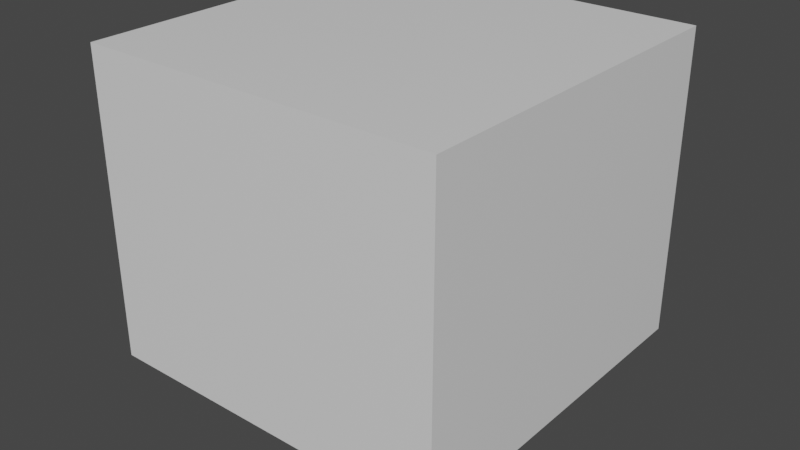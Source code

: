 # Source: Monitor.blend  (saved by Blender 2.82.7; exported with 4.5.12 LTS)
import bpy
from mathutils import Matrix  # noqa: F401  (used for matrix-valued properties, if any)

bpy.ops.wm.read_factory_settings(use_empty=True)
scene = bpy.context.scene
scene.name = 'Scene'

# ---- collections
col_collection = bpy.data.collections.new('Collection'); scene.collection.children.link(col_collection)

# ---- materials (node trees are filled in below, after node groups)
mat_material = bpy.data.materials.new('Material')
mat_material.alpha_threshold = 0.0
mat_material.use_transparent_shadow = False
mat_material.line_color = (0.0, 0.0, 0.0, 1.0)

# ---- material node trees
mat_material.use_nodes = True; mat_material.node_tree.nodes.clear()
_N = mat_material.node_tree.nodes; _L = mat_material.node_tree.links
n0 = _N.new('ShaderNodeOutputMaterial'); n0.name = 'Material Output'; n0.location = (300, 300)
n1 = _N.new('ShaderNodeBsdfPrincipled'); n1.name = 'Principled BSDF'; n1.location = (10, 300)
n1.distribution = 'GGX'
n1.subsurface_method = 'BURLEY'
n1.inputs[2].default_value = 0.4
n1.inputs[3].default_value = 1.45
n1.inputs[27].default_value = (0.0, 0.0, 0.0, 1.0)
n1.inputs[28].default_value = 1.0
_L.new(n1.outputs[0], n0.inputs[0])
n0.is_active_output = True

# ---- world
world_world = bpy.data.worlds.new('World'); scene.world = world_world
world_world.use_nodes = True; world_world.node_tree.nodes.clear()
_N = world_world.node_tree.nodes; _L = world_world.node_tree.links
n0 = _N.new('ShaderNodeOutputWorld'); n0.name = 'World Output'; n0.location = (300, 300)
n1 = _N.new('ShaderNodeBackground'); n1.name = 'Background'; n1.location = (10, 300)
n1.inputs[0].default_value = (0.05088, 0.05088, 0.05088, 1.0)
_L.new(n1.outputs[0], n0.inputs[0])
n0.is_active_output = True
world_world.color = (0.05088, 0.05088, 0.05088)
world_world.use_sun_shadow = False
world_world.sun_shadow_jitter_overblur = 0.0

# ---- meshes
me_cube = bpy.data.meshes.new('Cube')
me_cube.from_pydata([(1.0, 1.0, 1.0), (1.0, 1.0, -0.7), (1.0, -1.0, 1.0), (1.0, -1.0, -0.7), (-1.0, 1.0, 1.0), (-1.0, 1.0, -0.7), (-1.0, -1.0, 1.0), (-1.0, -1.0, -0.7), (-0.9, 0.9, 0.9), (-0.9, 0.9, -0.6), (-0.9, -0.9, 0.9), (-0.9, -0.9, -0.6), (0.3, 0.3, -0.7), (0.3, -0.3, -0.7), (-0.3, 0.3, -0.7), (-0.3, -0.3, -0.7), (0.3, 0.3, -0.8), (0.3, -0.3, -0.8), (-0.3, 0.3, -0.8), (-0.3, -0.3, -0.8), (0.69, 0.69, -0.9), (0.69, -0.69, -0.9), (-0.69, 0.69, -0.9), (-0.69, -0.69, -0.9), (0.69, 0.69, -1.0), (0.69, -0.69, -1.0), (-0.69, 0.69, -1.0), (-0.69, -0.69, -1.0)], [], [(0, 4, 6, 2), (3, 2, 6, 7), (5, 7, 11, 9), (3, 7, 15, 13), (1, 0, 2, 3), (5, 4, 0, 1), (11, 10, 8, 9), (6, 4, 8, 10), (4, 5, 9, 8), (7, 6, 10, 11), (13, 15, 19, 17), (7, 5, 14, 15), (1, 3, 13, 12), (5, 1, 12, 14), (17, 19, 23, 21), (15, 14, 18, 19), (12, 13, 17, 16), (14, 12, 16, 18), (20, 21, 25, 24), (19, 18, 22, 23), (16, 17, 21, 20), (18, 16, 20, 22), (26, 24, 25, 27), (22, 20, 24, 26), (21, 23, 27, 25), (23, 22, 26, 27)])
_uv = me_cube.uv_layers.new(name='UVMap')
_uv.uv.foreach_set('vector', [0.625, 0.5, 0.875, 0.5, 0.875, 0.75, 0.625, 0.75, 0.375, 0.75, 0.625, 0.75, 0.625, 1.0, 0.375, 1.0, 0.125, 0.5, 0.125, 0.75, 0.125, 0.75, 0.125, 0.5, 0.375, 0.75, 0.375, 1.0, 0.375, 1.0, 0.375, 0.75, 0.375, 0.5, 0.625, 0.5, 0.625, 0.75, 0.375, 0.75, 0.375, 0.25, 0.625, 0.25, 0.625, 0.5, 0.375, 0.5, 0.375, 0.0, 0.625, 0.0, 0.625, 0.25, 0.375, 0.25, 0.875, 0.75, 0.875, 0.5, 0.875, 0.5, 0.875, 0.75, 0.625, 0.25, 0.375, 0.25, 0.375, 0.25, 0.625, 0.25, 0.375, 1.0, 0.625, 1.0, 0.625, 1.0, 0.375, 1.0, 0.375, 0.75, 0.375, 1.0, 0.375, 1.0, 0.375, 0.75, 0.125, 0.75, 0.125, 0.5, 0.125, 0.5, 0.125, 0.75, 0.375, 0.5, 0.375, 0.75, 0.375, 0.75, 0.375, 0.5, 0.375, 0.25, 0.375, 0.5, 0.375, 0.5, 0.375, 0.25, 0.375, 0.75, 0.375, 1.0, 0.375, 1.0, 0.375, 0.75, 0.125, 0.75, 0.125, 0.5, 0.125, 0.5, 0.125, 0.75, 0.375, 0.5, 0.375, 0.75, 0.375, 0.75, 0.375, 0.5, 0.375, 0.25, 0.375, 0.5, 0.375, 0.5, 0.375, 0.25, 0.375, 0.5, 0.375, 0.75, 0.375, 0.75, 0.375, 0.5, 0.125, 0.75, 0.125, 0.5, 0.125, 0.5, 0.125, 0.75, 0.375, 0.5, 0.375, 0.75, 0.375, 0.75, 0.375, 0.5, 0.375, 0.25, 0.375, 0.5, 0.375, 0.5, 0.375, 0.25, 0.125, 0.5, 0.375, 0.5, 0.375, 0.75, 0.125, 0.75, 0.375, 0.25, 0.375, 0.5, 0.375, 0.5, 0.375, 0.25, 0.375, 0.75, 0.375, 1.0, 0.375, 1.0, 0.375, 0.75, 0.125, 0.75, 0.125, 0.5, 0.125, 0.5, 0.125, 0.75])
me_cube.materials.append(mat_material)
me_cube.use_remesh_preserve_volume = False
me_cube.use_remesh_preserve_attributes = False
me_cube.use_mirror_vertex_groups = False
me_cube.update()

# ---- objects
ob_monitor = bpy.data.objects.new('Monitor', me_cube)

# ---- transforms, parenting, visibility, modifiers, constraints
ob_monitor.location = (0.0, 0.0, 0.0)
ob_monitor.lock_rotations_4d = False
ob_monitor.empty_display_type = 'ARROWS'
ob_monitor.lineart.crease_threshold = 0.0

# ---- collection membership
col_collection.objects.link(ob_monitor)

# ---- scene / render settings (as saved in the file)
scene.frame_start = 1; scene.frame_end = 250; scene.frame_set(1)
scene.render.engine = 'BLENDER_EEVEE_NEXT'
scene.cycles.use_denoising = False
scene.cycles.samples = 128
scene.cycles.sampling_pattern = 'TABULATED_SOBOL'
scene.cycles.use_adaptive_sampling = False
scene.cycles.use_light_tree = False
scene.view_settings.view_transform = 'Filmic'
bpy.context.view_layer.update()

# ---- added for rendering (the .blend has no active camera and no usable light): camera, sun
cam_auto = bpy.data.cameras.new('AutoCamera')
cam_auto.lens = 50.0
cam_auto.sensor_width = 36.0
cam_auto.clip_end = 1000.0
ob_auto_camera = bpy.data.objects.new('AutoCamera', cam_auto)
scene.collection.objects.link(ob_auto_camera)
ob_auto_camera.location = (3.20507, -3.84609, 2.56406)
ob_auto_camera.rotation_euler = (1.09748, -7.21219e-08, 0.694738)
scene.camera = ob_auto_camera
light_auto_sun = bpy.data.lights.new('AutoSun', 'SUN')
light_auto_sun.energy = 3.0
light_auto_sun.angle = 0.0523599
ob_auto_sun = bpy.data.objects.new('AutoSun', light_auto_sun)
scene.collection.objects.link(ob_auto_sun)
ob_auto_sun.rotation_euler = (0.872665, 0.174533, 0.523599)
bpy.context.view_layer.update()
